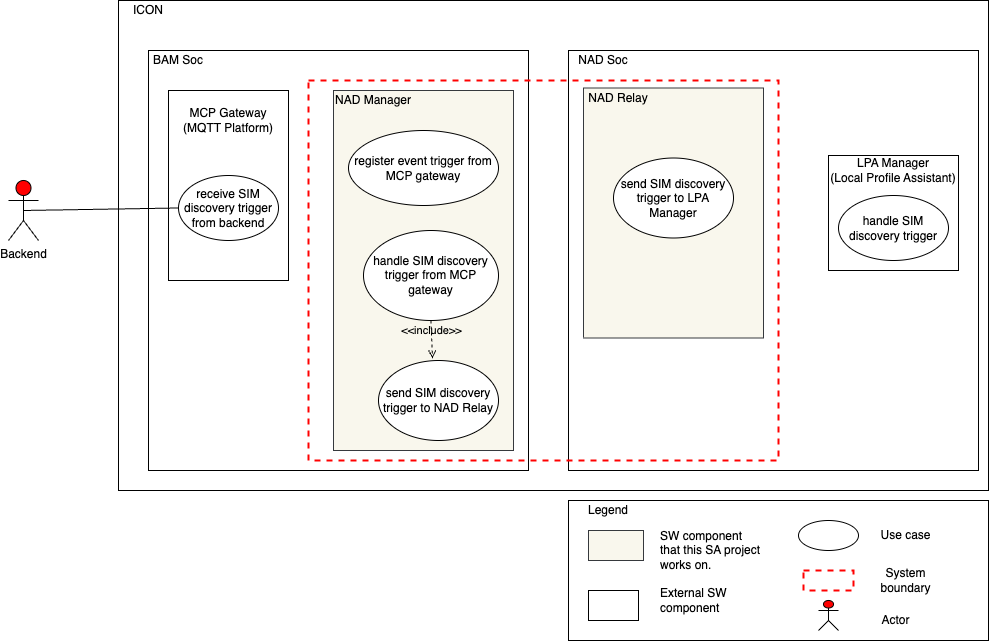

The diagram above was exported from draw.io. Its source (the exported page's mxGraphModel, read from the mxfile embedded in the PNG):
<mxGraphModel dx="1224" dy="1129" grid="1" gridSize="10" guides="1" tooltips="1" connect="1" arrows="1" fold="1" page="1" pageScale="1" pageWidth="850" pageHeight="1100" math="0" shadow="0">
  <root>
    <mxCell id="McqC1-1Plb2CZ21DJ3Yq-0" />
    <mxCell id="McqC1-1Plb2CZ21DJ3Yq-1" parent="McqC1-1Plb2CZ21DJ3Yq-0" />
    <mxCell id="McqC1-1Plb2CZ21DJ3Yq-2" value="Backend" style="shape=umlActor;verticalLabelPosition=bottom;verticalAlign=top;html=1;outlineConnect=0;fillColor=#FF0000;" parent="McqC1-1Plb2CZ21DJ3Yq-1" vertex="1">
      <mxGeometry x="1590" y="1240" width="30" height="60" as="geometry" />
    </mxCell>
    <mxCell id="McqC1-1Plb2CZ21DJ3Yq-11" value="" style="rounded=0;whiteSpace=wrap;html=1;" parent="McqC1-1Plb2CZ21DJ3Yq-1" vertex="1">
      <mxGeometry x="1700" y="1060" width="870" height="490" as="geometry" />
    </mxCell>
    <mxCell id="McqC1-1Plb2CZ21DJ3Yq-12" value="" style="rounded=0;whiteSpace=wrap;html=1;" parent="McqC1-1Plb2CZ21DJ3Yq-1" vertex="1">
      <mxGeometry x="1730" y="1110" width="380" height="420" as="geometry" />
    </mxCell>
    <mxCell id="McqC1-1Plb2CZ21DJ3Yq-13" value="" style="rounded=0;whiteSpace=wrap;html=1;" parent="McqC1-1Plb2CZ21DJ3Yq-1" vertex="1">
      <mxGeometry x="2150" y="1110" width="410" height="420" as="geometry" />
    </mxCell>
    <mxCell id="McqC1-1Plb2CZ21DJ3Yq-14" value="ICON" style="text;html=1;strokeColor=none;fillColor=none;align=center;verticalAlign=middle;whiteSpace=wrap;rounded=0;" parent="McqC1-1Plb2CZ21DJ3Yq-1" vertex="1">
      <mxGeometry x="1710" y="1060" width="40" height="20" as="geometry" />
    </mxCell>
    <mxCell id="McqC1-1Plb2CZ21DJ3Yq-15" value="BAM Soc" style="text;html=1;strokeColor=none;fillColor=none;align=center;verticalAlign=middle;whiteSpace=wrap;rounded=0;" parent="McqC1-1Plb2CZ21DJ3Yq-1" vertex="1">
      <mxGeometry x="1730" y="1110" width="60" height="20" as="geometry" />
    </mxCell>
    <mxCell id="McqC1-1Plb2CZ21DJ3Yq-16" value="NAD Soc" style="text;html=1;strokeColor=none;fillColor=none;align=center;verticalAlign=middle;whiteSpace=wrap;rounded=0;" parent="McqC1-1Plb2CZ21DJ3Yq-1" vertex="1">
      <mxGeometry x="2155" y="1110" width="60" height="20" as="geometry" />
    </mxCell>
    <mxCell id="McqC1-1Plb2CZ21DJ3Yq-17" style="edgeStyle=orthogonalEdgeStyle;rounded=0;orthogonalLoop=1;jettySize=auto;html=1;exitX=0.5;exitY=1;exitDx=0;exitDy=0;" parent="McqC1-1Plb2CZ21DJ3Yq-1" edge="1">
      <mxGeometry relative="1" as="geometry">
        <mxPoint x="2200" y="1160" as="sourcePoint" />
        <mxPoint x="2200" y="1160" as="targetPoint" />
      </mxGeometry>
    </mxCell>
    <mxCell id="McqC1-1Plb2CZ21DJ3Yq-18" value="" style="rounded=0;whiteSpace=wrap;html=1;" parent="McqC1-1Plb2CZ21DJ3Yq-1" vertex="1">
      <mxGeometry x="1750" y="1150" width="120" height="190" as="geometry" />
    </mxCell>
    <mxCell id="McqC1-1Plb2CZ21DJ3Yq-19" value="MCP Gateway&lt;br&gt;(MQTT Platform)" style="text;html=1;strokeColor=none;fillColor=none;align=center;verticalAlign=middle;whiteSpace=wrap;rounded=0;" parent="McqC1-1Plb2CZ21DJ3Yq-1" vertex="1">
      <mxGeometry x="1750" y="1170" width="120" height="20" as="geometry" />
    </mxCell>
    <mxCell id="McqC1-1Plb2CZ21DJ3Yq-20" value="receive SIM discovery trigger from backend" style="ellipse;whiteSpace=wrap;html=1;" parent="McqC1-1Plb2CZ21DJ3Yq-1" vertex="1">
      <mxGeometry x="1760" y="1235" width="100" height="65" as="geometry" />
    </mxCell>
    <mxCell id="McqC1-1Plb2CZ21DJ3Yq-21" value="" style="rounded=0;whiteSpace=wrap;html=1;fillColor=none;strokeColor=#FF0000;dashed=1;strokeWidth=2;" parent="McqC1-1Plb2CZ21DJ3Yq-1" vertex="1">
      <mxGeometry x="1890" y="1140" width="470" height="380" as="geometry" />
    </mxCell>
    <mxCell id="McqC1-1Plb2CZ21DJ3Yq-22" value="" style="rounded=0;whiteSpace=wrap;html=1;strokeColor=#000000;strokeWidth=1;fillColor=none;" parent="McqC1-1Plb2CZ21DJ3Yq-1" vertex="1">
      <mxGeometry x="2410" y="1215" width="130" height="115" as="geometry" />
    </mxCell>
    <mxCell id="McqC1-1Plb2CZ21DJ3Yq-23" value="LPA Manager&lt;br&gt;(Local Profile Assistant)" style="text;html=1;strokeColor=none;fillColor=none;align=center;verticalAlign=middle;whiteSpace=wrap;rounded=0;" parent="McqC1-1Plb2CZ21DJ3Yq-1" vertex="1">
      <mxGeometry x="2405" y="1220" width="140" height="20" as="geometry" />
    </mxCell>
    <mxCell id="McqC1-1Plb2CZ21DJ3Yq-24" value="handle SIM discovery trigger" style="ellipse;whiteSpace=wrap;html=1;" parent="McqC1-1Plb2CZ21DJ3Yq-1" vertex="1">
      <mxGeometry x="2420" y="1255" width="110" height="65" as="geometry" />
    </mxCell>
    <mxCell id="McqC1-1Plb2CZ21DJ3Yq-25" value="" style="rounded=0;whiteSpace=wrap;html=1;fillColor=#f9f7ed;strokeColor=#36393d;" parent="McqC1-1Plb2CZ21DJ3Yq-1" vertex="1">
      <mxGeometry x="1915" y="1150" width="180" height="360" as="geometry" />
    </mxCell>
    <mxCell id="McqC1-1Plb2CZ21DJ3Yq-26" value="register event trigger from MCP gateway" style="ellipse;whiteSpace=wrap;html=1;" parent="McqC1-1Plb2CZ21DJ3Yq-1" vertex="1">
      <mxGeometry x="1930" y="1190" width="150" height="75" as="geometry" />
    </mxCell>
    <mxCell id="McqC1-1Plb2CZ21DJ3Yq-27" value="handle SIM discovery trigger from MCP gateway" style="ellipse;whiteSpace=wrap;html=1;" parent="McqC1-1Plb2CZ21DJ3Yq-1" vertex="1">
      <mxGeometry x="1945" y="1290" width="135" height="90" as="geometry" />
    </mxCell>
    <mxCell id="McqC1-1Plb2CZ21DJ3Yq-28" value="NAD Manager" style="text;html=1;strokeColor=none;fillColor=none;align=center;verticalAlign=middle;whiteSpace=wrap;rounded=0;" parent="McqC1-1Plb2CZ21DJ3Yq-1" vertex="1">
      <mxGeometry x="1905" y="1150" width="100" height="20" as="geometry" />
    </mxCell>
    <mxCell id="McqC1-1Plb2CZ21DJ3Yq-29" value="" style="rounded=0;whiteSpace=wrap;html=1;fillColor=#f9f7ed;strokeColor=#36393d;" parent="McqC1-1Plb2CZ21DJ3Yq-1" vertex="1">
      <mxGeometry x="2165" y="1147.5" width="180" height="250" as="geometry" />
    </mxCell>
    <mxCell id="McqC1-1Plb2CZ21DJ3Yq-30" value="NAD Relay" style="text;html=1;strokeColor=none;fillColor=none;align=center;verticalAlign=middle;whiteSpace=wrap;rounded=0;" parent="McqC1-1Plb2CZ21DJ3Yq-1" vertex="1">
      <mxGeometry x="2150" y="1147.5" width="100" height="20" as="geometry" />
    </mxCell>
    <mxCell id="McqC1-1Plb2CZ21DJ3Yq-31" value="send SIM discovery trigger to LPA Manager" style="ellipse;whiteSpace=wrap;html=1;" parent="McqC1-1Plb2CZ21DJ3Yq-1" vertex="1">
      <mxGeometry x="2195" y="1217.5" width="120" height="80" as="geometry" />
    </mxCell>
    <mxCell id="McqC1-1Plb2CZ21DJ3Yq-32" value="" style="endArrow=none;html=1;entryX=0;entryY=0.5;entryDx=0;entryDy=0;exitX=0.5;exitY=0.5;exitDx=0;exitDy=0;exitPerimeter=0;" parent="McqC1-1Plb2CZ21DJ3Yq-1" source="McqC1-1Plb2CZ21DJ3Yq-2" target="McqC1-1Plb2CZ21DJ3Yq-20" edge="1">
      <mxGeometry width="50" height="50" relative="1" as="geometry">
        <mxPoint x="1620" y="1268" as="sourcePoint" />
        <mxPoint x="2130" y="1050" as="targetPoint" />
      </mxGeometry>
    </mxCell>
    <mxCell id="L_ov7etOEjUCBfcrKydV-0" value="&amp;lt;&amp;lt;include&amp;gt;&amp;gt;" style="edgeStyle=none;html=1;endArrow=open;verticalAlign=bottom;dashed=1;labelBackgroundColor=none;exitX=0.5;exitY=1;exitDx=0;exitDy=0;entryX=0.45;entryY=-0.025;entryDx=0;entryDy=0;entryPerimeter=0;" parent="McqC1-1Plb2CZ21DJ3Yq-1" source="McqC1-1Plb2CZ21DJ3Yq-27" target="ODQ5n5LOTKwWnk8ZaI_n-0" edge="1">
      <mxGeometry width="160" relative="1" as="geometry">
        <mxPoint x="2007" y="1265" as="sourcePoint" />
        <mxPoint x="2210" y="1300" as="targetPoint" />
      </mxGeometry>
    </mxCell>
    <mxCell id="ODQ5n5LOTKwWnk8ZaI_n-0" value="send SIM discovery trigger to NAD Relay" style="ellipse;whiteSpace=wrap;html=1;" parent="McqC1-1Plb2CZ21DJ3Yq-1" vertex="1">
      <mxGeometry x="1960" y="1420" width="120" height="80" as="geometry" />
    </mxCell>
    <mxCell id="8nHmCj2TUR7QUxmWnH9J-0" value="" style="rounded=0;whiteSpace=wrap;html=1;strokeWidth=1;fillColor=none;" vertex="1" parent="McqC1-1Plb2CZ21DJ3Yq-1">
      <mxGeometry x="2150" y="1560" width="420" height="140" as="geometry" />
    </mxCell>
    <mxCell id="8nHmCj2TUR7QUxmWnH9J-1" value="" style="ellipse;whiteSpace=wrap;html=1;strokeColor=#000000;strokeWidth=1;fillColor=none;" vertex="1" parent="McqC1-1Plb2CZ21DJ3Yq-1">
      <mxGeometry x="2380" y="1580" width="60" height="30" as="geometry" />
    </mxCell>
    <mxCell id="8nHmCj2TUR7QUxmWnH9J-2" value="Use case" style="text;html=1;strokeColor=none;fillColor=none;align=center;verticalAlign=middle;whiteSpace=wrap;rounded=0;" vertex="1" parent="McqC1-1Plb2CZ21DJ3Yq-1">
      <mxGeometry x="2455" y="1585" width="65" height="20" as="geometry" />
    </mxCell>
    <mxCell id="8nHmCj2TUR7QUxmWnH9J-3" value="" style="rounded=0;whiteSpace=wrap;html=1;fillColor=none;strokeColor=#FF0000;dashed=1;strokeWidth=2;" vertex="1" parent="McqC1-1Plb2CZ21DJ3Yq-1">
      <mxGeometry x="2385" y="1630" width="50" height="20" as="geometry" />
    </mxCell>
    <mxCell id="8nHmCj2TUR7QUxmWnH9J-4" value="System boundary" style="text;html=1;strokeColor=none;fillColor=none;align=center;verticalAlign=middle;whiteSpace=wrap;rounded=0;" vertex="1" parent="McqC1-1Plb2CZ21DJ3Yq-1">
      <mxGeometry x="2455" y="1630" width="65" height="20" as="geometry" />
    </mxCell>
    <mxCell id="8nHmCj2TUR7QUxmWnH9J-5" value="" style="shape=umlActor;verticalLabelPosition=bottom;verticalAlign=top;html=1;outlineConnect=0;fillColor=#FF0000;" vertex="1" parent="McqC1-1Plb2CZ21DJ3Yq-1">
      <mxGeometry x="2400" y="1660" width="20" height="30" as="geometry" />
    </mxCell>
    <mxCell id="8nHmCj2TUR7QUxmWnH9J-6" value="Actor" style="text;html=1;strokeColor=none;fillColor=none;align=center;verticalAlign=middle;whiteSpace=wrap;rounded=0;" vertex="1" parent="McqC1-1Plb2CZ21DJ3Yq-1">
      <mxGeometry x="2445" y="1670" width="65" height="20" as="geometry" />
    </mxCell>
    <mxCell id="8nHmCj2TUR7QUxmWnH9J-7" value="Legend" style="text;html=1;strokeColor=none;fillColor=none;align=center;verticalAlign=middle;whiteSpace=wrap;rounded=0;" vertex="1" parent="McqC1-1Plb2CZ21DJ3Yq-1">
      <mxGeometry x="2170" y="1560" width="40" height="20" as="geometry" />
    </mxCell>
    <mxCell id="8nHmCj2TUR7QUxmWnH9J-8" value="" style="rounded=0;whiteSpace=wrap;html=1;fillColor=#f9f7ed;strokeColor=#36393d;" vertex="1" parent="McqC1-1Plb2CZ21DJ3Yq-1">
      <mxGeometry x="2170" y="1590" width="55" height="30" as="geometry" />
    </mxCell>
    <mxCell id="8nHmCj2TUR7QUxmWnH9J-9" value="SW component that this SA project works on." style="text;html=1;strokeColor=none;fillColor=none;align=left;verticalAlign=middle;whiteSpace=wrap;rounded=0;" vertex="1" parent="McqC1-1Plb2CZ21DJ3Yq-1">
      <mxGeometry x="2240" y="1600" width="105" height="20" as="geometry" />
    </mxCell>
    <mxCell id="8nHmCj2TUR7QUxmWnH9J-10" value="" style="rounded=0;whiteSpace=wrap;html=1;" vertex="1" parent="McqC1-1Plb2CZ21DJ3Yq-1">
      <mxGeometry x="2170" y="1650" width="50" height="30" as="geometry" />
    </mxCell>
    <mxCell id="8nHmCj2TUR7QUxmWnH9J-11" value="External SW component" style="text;html=1;strokeColor=none;fillColor=none;align=left;verticalAlign=middle;whiteSpace=wrap;rounded=0;" vertex="1" parent="McqC1-1Plb2CZ21DJ3Yq-1">
      <mxGeometry x="2240" y="1650" width="105" height="20" as="geometry" />
    </mxCell>
  </root>
</mxGraphModel>